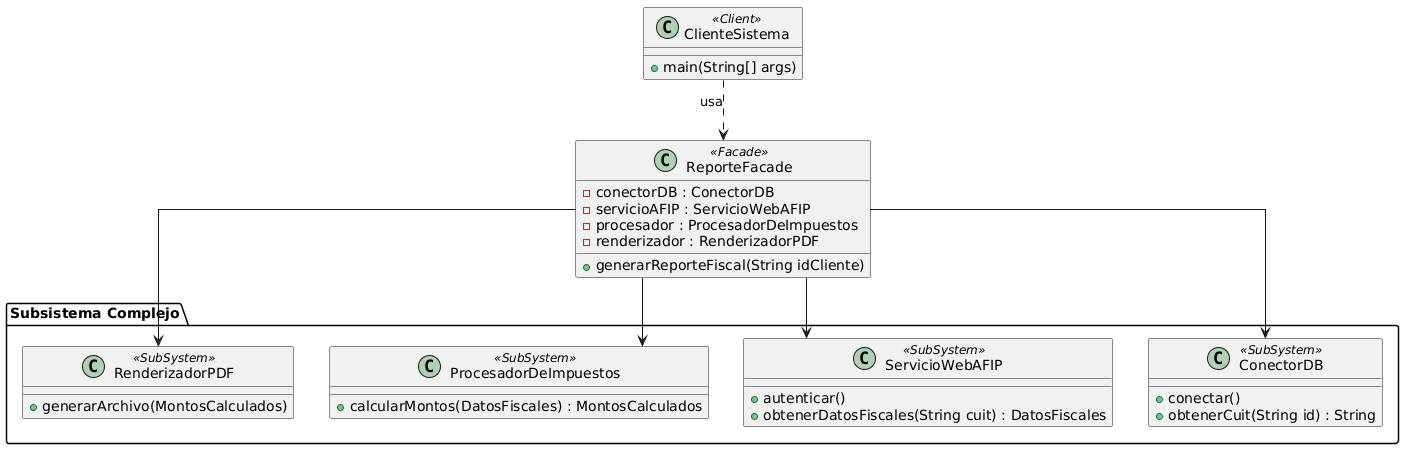

The diagram above was rendered by PlantUML. Its source (embedded in the PNG):
@startuml
skinparam linetype ortho

class ClienteSistema <<Client>> {
    +main(String[] args)
}

class ReporteFacade <<Facade>> {
    -conectorDB : ConectorDB
    -servicioAFIP : ServicioWebAFIP
    -procesador : ProcesadorDeImpuestos
    -renderizador : RenderizadorPDF
    +generarReporteFiscal(String idCliente)
}

package "Subsistema Complejo" {
    class ConectorDB <<SubSystem>> {
        +conectar()
        +obtenerCuit(String id) : String
    }
    class ServicioWebAFIP <<SubSystem>> {
        +autenticar()
        +obtenerDatosFiscales(String cuit) : DatosFiscales
    }
    class ProcesadorDeImpuestos <<SubSystem>> {
        +calcularMontos(DatosFiscales) : MontosCalculados
    }
    class RenderizadorPDF <<SubSystem>> {
        +generarArchivo(MontosCalculados)
    }
}

' --- Relaciones ---
ClienteSistema ..> ReporteFacade : usa
ReporteFacade --> ConectorDB
ReporteFacade --> ServicioWebAFIP
ReporteFacade --> ProcesadorDeImpuestos
ReporteFacade --> RenderizadorPDF
@enduml